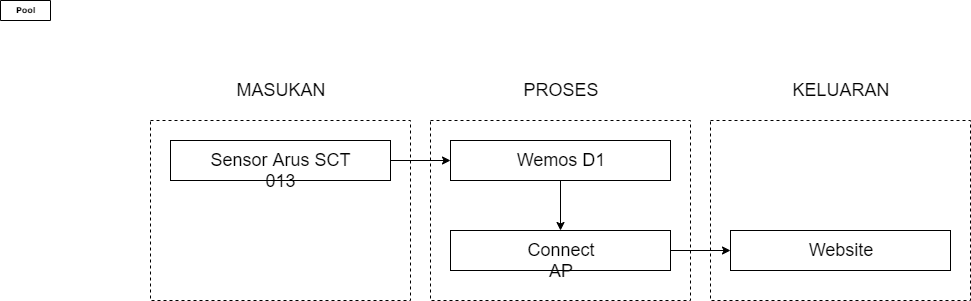

The diagram above was exported from draw.io. Its source (the exported page's mxGraphModel, read from the mxfile embedded in the PNG):
<mxGraphModel dx="1038" dy="548" grid="1" gridSize="10" guides="1" tooltips="1" connect="1" arrows="1" fold="1" page="1" pageScale="1" pageWidth="1100" pageHeight="850" background="#ffffff" math="0" shadow="0">
  <root>
    <mxCell id="0" />
    <mxCell id="1" parent="0" />
    <mxCell id="77e6c97f196da883-1" value="Pool" style="swimlane;html=1;childLayout=stackLayout;startSize=20;rounded=0;shadow=0;labelBackgroundColor=none;strokeColor=#000000;strokeWidth=1;fillColor=#ffffff;fontFamily=Verdana;fontSize=8;fontColor=#000000;align=center;" parent="1" vertex="1" collapsed="1">
      <mxGeometry x="20" y="10" width="50" height="20" as="geometry">
        <mxRectangle x="70" y="40" width="960" height="750" as="alternateBounds" />
      </mxGeometry>
    </mxCell>
    <mxCell id="77e6c97f196da883-2" value="Lane 1" style="swimlane;html=1;startSize=20;" parent="77e6c97f196da883-1" vertex="1">
      <mxGeometry y="20" width="160" as="geometry" />
    </mxCell>
    <mxCell id="77e6c97f196da883-8" value="" style="rounded=1;whiteSpace=wrap;html=1;shadow=0;labelBackgroundColor=none;strokeColor=#000000;strokeWidth=1;fillColor=#ffffff;fontFamily=Verdana;fontSize=8;fontColor=#000000;align=center;" parent="77e6c97f196da883-2" vertex="1">
      <mxGeometry x="20" y="65" width="100" height="60" as="geometry" />
    </mxCell>
    <mxCell id="77e6c97f196da883-9" value="" style="rounded=1;whiteSpace=wrap;html=1;shadow=0;labelBackgroundColor=none;strokeColor=#000000;strokeWidth=1;fillColor=#ffffff;fontFamily=Verdana;fontSize=8;fontColor=#000000;align=center;" parent="77e6c97f196da883-2" vertex="1">
      <mxGeometry x="20" y="155" width="100" height="60" as="geometry" />
    </mxCell>
    <mxCell id="77e6c97f196da883-10" value="" style="rounded=1;whiteSpace=wrap;html=1;shadow=0;labelBackgroundColor=none;strokeColor=#000000;strokeWidth=1;fillColor=#ffffff;fontFamily=Verdana;fontSize=8;fontColor=#000000;align=center;" parent="77e6c97f196da883-2" vertex="1">
      <mxGeometry x="30" y="560" width="100" height="60" as="geometry" />
    </mxCell>
    <mxCell id="77e6c97f196da883-26" style="edgeStyle=orthogonalEdgeStyle;rounded=1;html=1;labelBackgroundColor=none;startArrow=none;startFill=0;startSize=5;endArrow=classicThin;endFill=1;endSize=5;jettySize=auto;orthogonalLoop=1;strokeColor=#000000;strokeWidth=1;fontFamily=Verdana;fontSize=8;fontColor=#000000;" parent="77e6c97f196da883-1" source="77e6c97f196da883-8" target="77e6c97f196da883-11" edge="1">
      <mxGeometry relative="1" as="geometry" />
    </mxCell>
    <mxCell id="77e6c97f196da883-27" style="edgeStyle=orthogonalEdgeStyle;rounded=1;html=1;labelBackgroundColor=none;startArrow=none;startFill=0;startSize=5;endArrow=classicThin;endFill=1;endSize=5;jettySize=auto;orthogonalLoop=1;strokeColor=#000000;strokeWidth=1;fontFamily=Verdana;fontSize=8;fontColor=#000000;" parent="77e6c97f196da883-1" source="77e6c97f196da883-11" target="77e6c97f196da883-9" edge="1">
      <mxGeometry relative="1" as="geometry">
        <Array as="points">
          <mxPoint x="240" y="155" />
          <mxPoint x="70" y="155" />
        </Array>
      </mxGeometry>
    </mxCell>
    <mxCell id="77e6c97f196da883-28" style="edgeStyle=orthogonalEdgeStyle;rounded=1;html=1;labelBackgroundColor=none;startArrow=none;startFill=0;startSize=5;endArrow=classicThin;endFill=1;endSize=5;jettySize=auto;orthogonalLoop=1;strokeColor=#000000;strokeWidth=1;fontFamily=Verdana;fontSize=8;fontColor=#000000;" parent="77e6c97f196da883-1" source="77e6c97f196da883-9" target="77e6c97f196da883-12" edge="1">
      <mxGeometry relative="1" as="geometry" />
    </mxCell>
    <mxCell id="77e6c97f196da883-30" style="edgeStyle=orthogonalEdgeStyle;rounded=1;html=1;labelBackgroundColor=none;startArrow=none;startFill=0;startSize=5;endArrow=classicThin;endFill=1;endSize=5;jettySize=auto;orthogonalLoop=1;strokeColor=#000000;strokeWidth=1;fontFamily=Verdana;fontSize=8;fontColor=#000000;" parent="77e6c97f196da883-1" source="77e6c97f196da883-13" target="77e6c97f196da883-9" edge="1">
      <mxGeometry relative="1" as="geometry" />
    </mxCell>
    <mxCell id="77e6c97f196da883-31" style="edgeStyle=orthogonalEdgeStyle;rounded=1;html=1;labelBackgroundColor=none;startArrow=none;startFill=0;startSize=5;endArrow=classicThin;endFill=1;endSize=5;jettySize=auto;orthogonalLoop=1;strokeColor=#000000;strokeWidth=1;fontFamily=Verdana;fontSize=8;fontColor=#000000;" parent="77e6c97f196da883-1" source="77e6c97f196da883-16" target="77e6c97f196da883-9" edge="1">
      <mxGeometry relative="1" as="geometry" />
    </mxCell>
    <mxCell id="77e6c97f196da883-32" style="edgeStyle=orthogonalEdgeStyle;rounded=1;html=1;labelBackgroundColor=none;startArrow=none;startFill=0;startSize=5;endArrow=classicThin;endFill=1;endSize=5;jettySize=auto;orthogonalLoop=1;strokeColor=#000000;strokeWidth=1;fontFamily=Verdana;fontSize=8;fontColor=#000000;" parent="77e6c97f196da883-1" source="77e6c97f196da883-20" target="77e6c97f196da883-9" edge="1">
      <mxGeometry relative="1" as="geometry">
        <Array as="points">
          <mxPoint x="20" y="690" />
          <mxPoint x="20" y="370" />
          <mxPoint x="70" y="370" />
        </Array>
      </mxGeometry>
    </mxCell>
    <mxCell id="77e6c97f196da883-33" style="edgeStyle=orthogonalEdgeStyle;rounded=1;html=1;labelBackgroundColor=none;startArrow=none;startFill=0;startSize=5;endArrow=classicThin;endFill=1;endSize=5;jettySize=auto;orthogonalLoop=1;strokeColor=#000000;strokeWidth=1;fontFamily=Verdana;fontSize=8;fontColor=#000000;" parent="77e6c97f196da883-1" source="77e6c97f196da883-13" target="77e6c97f196da883-15" edge="1">
      <mxGeometry relative="1" as="geometry" />
    </mxCell>
    <mxCell id="77e6c97f196da883-39" style="edgeStyle=orthogonalEdgeStyle;rounded=1;html=1;labelBackgroundColor=none;startArrow=none;startFill=0;startSize=5;endArrow=classicThin;endFill=1;endSize=5;jettySize=auto;orthogonalLoop=1;strokeColor=#000000;strokeWidth=1;fontFamily=Verdana;fontSize=8;fontColor=#000000;" parent="77e6c97f196da883-1" source="77e6c97f196da883-20" target="77e6c97f196da883-23" edge="1">
      <mxGeometry relative="1" as="geometry" />
    </mxCell>
    <mxCell id="77e6c97f196da883-40" style="edgeStyle=orthogonalEdgeStyle;rounded=1;html=1;labelBackgroundColor=none;startArrow=none;startFill=0;startSize=5;endArrow=classicThin;endFill=1;endSize=5;jettySize=auto;orthogonalLoop=1;strokeColor=#000000;strokeWidth=1;fontFamily=Verdana;fontSize=8;fontColor=#000000;" parent="77e6c97f196da883-1" source="77e6c97f196da883-23" target="77e6c97f196da883-24" edge="1">
      <mxGeometry relative="1" as="geometry" />
    </mxCell>
    <mxCell id="107ba76e4e335f99-1" style="edgeStyle=orthogonalEdgeStyle;rounded=1;html=1;labelBackgroundColor=none;startArrow=none;startFill=0;startSize=5;endArrow=classicThin;endFill=1;endSize=5;jettySize=auto;orthogonalLoop=1;strokeColor=#000000;strokeWidth=1;fontFamily=Verdana;fontSize=8;fontColor=#000000;" parent="77e6c97f196da883-1" source="77e6c97f196da883-17" target="77e6c97f196da883-18" edge="1">
      <mxGeometry relative="1" as="geometry" />
    </mxCell>
    <mxCell id="107ba76e4e335f99-2" style="edgeStyle=orthogonalEdgeStyle;rounded=1;html=1;labelBackgroundColor=none;startArrow=none;startFill=0;startSize=5;endArrow=classicThin;endFill=1;endSize=5;jettySize=auto;orthogonalLoop=1;strokeColor=#000000;strokeWidth=1;fontFamily=Verdana;fontSize=8;fontColor=#000000;" parent="77e6c97f196da883-1" source="77e6c97f196da883-22" target="77e6c97f196da883-14" edge="1">
      <mxGeometry relative="1" as="geometry">
        <Array as="points">
          <mxPoint x="660" y="610" />
          <mxPoint x="660" y="550" />
          <mxPoint x="400" y="550" />
        </Array>
      </mxGeometry>
    </mxCell>
    <mxCell id="107ba76e4e335f99-3" style="edgeStyle=orthogonalEdgeStyle;rounded=1;html=1;labelBackgroundColor=none;startArrow=none;startFill=0;startSize=5;endArrow=classicThin;endFill=1;endSize=5;jettySize=auto;orthogonalLoop=1;strokeColor=#000000;strokeWidth=1;fontFamily=Verdana;fontSize=8;fontColor=#000000;" parent="77e6c97f196da883-1" source="77e6c97f196da883-22" target="77e6c97f196da883-19" edge="1">
      <mxGeometry relative="1" as="geometry" />
    </mxCell>
    <mxCell id="107ba76e4e335f99-4" style="edgeStyle=orthogonalEdgeStyle;rounded=1;html=1;labelBackgroundColor=none;startArrow=none;startFill=0;startSize=5;endArrow=classicThin;endFill=1;endSize=5;jettySize=auto;orthogonalLoop=1;strokeColor=#000000;strokeWidth=1;fontFamily=Verdana;fontSize=8;fontColor=#000000;" parent="77e6c97f196da883-1" source="77e6c97f196da883-22" target="77e6c97f196da883-10" edge="1">
      <mxGeometry relative="1" as="geometry">
        <Array as="points">
          <mxPoint x="660" y="610" />
          <mxPoint x="660" y="550" />
          <mxPoint x="80" y="550" />
        </Array>
      </mxGeometry>
    </mxCell>
    <mxCell id="107ba76e4e335f99-5" style="edgeStyle=orthogonalEdgeStyle;rounded=1;html=1;labelBackgroundColor=none;startArrow=none;startFill=0;startSize=5;endArrow=classicThin;endFill=1;endSize=5;jettySize=auto;orthogonalLoop=1;strokeColor=#000000;strokeWidth=1;fontFamily=Verdana;fontSize=8;fontColor=#000000;" parent="77e6c97f196da883-1" source="77e6c97f196da883-10" target="77e6c97f196da883-19" edge="1">
      <mxGeometry relative="1" as="geometry">
        <Array as="points">
          <mxPoint x="80" y="650" />
          <mxPoint x="490" y="650" />
          <mxPoint x="490" y="610" />
        </Array>
      </mxGeometry>
    </mxCell>
    <mxCell id="107ba76e4e335f99-6" style="edgeStyle=orthogonalEdgeStyle;rounded=1;html=1;labelBackgroundColor=none;startArrow=none;startFill=0;startSize=5;endArrow=classicThin;endFill=1;endSize=5;jettySize=auto;orthogonalLoop=1;strokeColor=#000000;strokeWidth=1;fontFamily=Verdana;fontSize=8;fontColor=#000000;" parent="77e6c97f196da883-1" source="77e6c97f196da883-14" target="77e6c97f196da883-19" edge="1">
      <mxGeometry relative="1" as="geometry" />
    </mxCell>
    <mxCell id="77e6c97f196da883-3" value="Lane 2" style="swimlane;html=1;startSize=20;" parent="77e6c97f196da883-1" vertex="1">
      <mxGeometry x="160" y="20" width="160" as="geometry" />
    </mxCell>
    <mxCell id="77e6c97f196da883-11" value="" style="rounded=1;whiteSpace=wrap;html=1;shadow=0;labelBackgroundColor=none;strokeColor=#000000;strokeWidth=1;fillColor=#ffffff;fontFamily=Verdana;fontSize=8;fontColor=#000000;align=center;" parent="77e6c97f196da883-3" vertex="1">
      <mxGeometry x="30" y="65" width="100" height="60" as="geometry" />
    </mxCell>
    <mxCell id="77e6c97f196da883-4" value="Lane 3" style="swimlane;html=1;startSize=20;" parent="77e6c97f196da883-1" vertex="1">
      <mxGeometry x="320" y="20" width="160" as="geometry" />
    </mxCell>
    <mxCell id="77e6c97f196da883-12" value="" style="rounded=1;whiteSpace=wrap;html=1;shadow=0;labelBackgroundColor=none;strokeColor=#000000;strokeWidth=1;fillColor=#ffffff;fontFamily=Verdana;fontSize=8;fontColor=#000000;align=center;" parent="77e6c97f196da883-4" vertex="1">
      <mxGeometry x="30" y="155" width="100" height="60" as="geometry" />
    </mxCell>
    <mxCell id="77e6c97f196da883-13" value="" style="rhombus;whiteSpace=wrap;html=1;rounded=0;shadow=0;labelBackgroundColor=none;strokeColor=#000000;strokeWidth=1;fillColor=#ffffff;fontFamily=Verdana;fontSize=8;fontColor=#000000;align=center;" parent="77e6c97f196da883-4" vertex="1">
      <mxGeometry x="40" y="240" width="80" height="60" as="geometry" />
    </mxCell>
    <mxCell id="77e6c97f196da883-14" value="" style="rounded=1;whiteSpace=wrap;html=1;shadow=0;labelBackgroundColor=none;strokeColor=#000000;strokeWidth=1;fillColor=#ffffff;fontFamily=Verdana;fontSize=8;fontColor=#000000;align=center;" parent="77e6c97f196da883-4" vertex="1">
      <mxGeometry x="30" y="560" width="100" height="60" as="geometry" />
    </mxCell>
    <mxCell id="77e6c97f196da883-29" style="edgeStyle=orthogonalEdgeStyle;rounded=1;html=1;labelBackgroundColor=none;startArrow=none;startFill=0;startSize=5;endArrow=classicThin;endFill=1;endSize=5;jettySize=auto;orthogonalLoop=1;strokeColor=#000000;strokeWidth=1;fontFamily=Verdana;fontSize=8;fontColor=#000000;" parent="77e6c97f196da883-4" source="77e6c97f196da883-12" target="77e6c97f196da883-13" edge="1">
      <mxGeometry relative="1" as="geometry" />
    </mxCell>
    <mxCell id="77e6c97f196da883-5" value="Lane 4" style="swimlane;html=1;startSize=20;" parent="77e6c97f196da883-1" vertex="1">
      <mxGeometry x="480" y="20" width="160" as="geometry" />
    </mxCell>
    <mxCell id="77e6c97f196da883-15" value="" style="rounded=1;whiteSpace=wrap;html=1;shadow=0;labelBackgroundColor=none;strokeColor=#000000;strokeWidth=1;fillColor=#ffffff;fontFamily=Verdana;fontSize=8;fontColor=#000000;align=center;" parent="77e6c97f196da883-5" vertex="1">
      <mxGeometry x="30" y="240" width="100" height="60" as="geometry" />
    </mxCell>
    <mxCell id="77e6c97f196da883-16" value="" style="rhombus;whiteSpace=wrap;html=1;rounded=0;shadow=0;labelBackgroundColor=none;strokeColor=#000000;strokeWidth=1;fillColor=#ffffff;fontFamily=Verdana;fontSize=8;fontColor=#000000;align=center;" parent="77e6c97f196da883-5" vertex="1">
      <mxGeometry x="40" y="320" width="80" height="60" as="geometry" />
    </mxCell>
    <mxCell id="77e6c97f196da883-17" value="" style="rounded=1;whiteSpace=wrap;html=1;shadow=0;labelBackgroundColor=none;strokeColor=#000000;strokeWidth=1;fillColor=#ffffff;fontFamily=Verdana;fontSize=8;fontColor=#000000;align=center;" parent="77e6c97f196da883-5" vertex="1">
      <mxGeometry x="30" y="400" width="100" height="60" as="geometry" />
    </mxCell>
    <mxCell id="77e6c97f196da883-19" value="" style="rounded=1;whiteSpace=wrap;html=1;shadow=0;labelBackgroundColor=none;strokeColor=#000000;strokeWidth=1;fillColor=#ffffff;fontFamily=Verdana;fontSize=8;fontColor=#000000;align=center;" parent="77e6c97f196da883-5" vertex="1">
      <mxGeometry x="30" y="560" width="100" height="60" as="geometry" />
    </mxCell>
    <mxCell id="77e6c97f196da883-20" value="" style="rhombus;whiteSpace=wrap;html=1;rounded=0;shadow=0;labelBackgroundColor=none;strokeColor=#000000;strokeWidth=1;fillColor=#ffffff;fontFamily=Verdana;fontSize=8;fontColor=#000000;align=center;" parent="77e6c97f196da883-5" vertex="1">
      <mxGeometry x="40" y="640" width="80" height="60" as="geometry" />
    </mxCell>
    <mxCell id="77e6c97f196da883-34" style="edgeStyle=orthogonalEdgeStyle;rounded=1;html=1;labelBackgroundColor=none;startArrow=none;startFill=0;startSize=5;endArrow=classicThin;endFill=1;endSize=5;jettySize=auto;orthogonalLoop=1;strokeColor=#000000;strokeWidth=1;fontFamily=Verdana;fontSize=8;fontColor=#000000;" parent="77e6c97f196da883-5" source="77e6c97f196da883-15" target="77e6c97f196da883-16" edge="1">
      <mxGeometry relative="1" as="geometry" />
    </mxCell>
    <mxCell id="77e6c97f196da883-35" style="edgeStyle=orthogonalEdgeStyle;rounded=1;html=1;labelBackgroundColor=none;startArrow=none;startFill=0;startSize=5;endArrow=classicThin;endFill=1;endSize=5;jettySize=auto;orthogonalLoop=1;strokeColor=#000000;strokeWidth=1;fontFamily=Verdana;fontSize=8;fontColor=#000000;" parent="77e6c97f196da883-5" source="77e6c97f196da883-16" target="77e6c97f196da883-17" edge="1">
      <mxGeometry relative="1" as="geometry" />
    </mxCell>
    <mxCell id="77e6c97f196da883-36" style="edgeStyle=orthogonalEdgeStyle;rounded=1;html=1;labelBackgroundColor=none;startArrow=none;startFill=0;startSize=5;endArrow=classicThin;endFill=1;endSize=5;jettySize=auto;orthogonalLoop=1;strokeColor=#000000;strokeWidth=1;fontFamily=Verdana;fontSize=8;fontColor=#000000;" parent="77e6c97f196da883-5" source="77e6c97f196da883-19" target="77e6c97f196da883-20" edge="1">
      <mxGeometry relative="1" as="geometry" />
    </mxCell>
    <mxCell id="77e6c97f196da883-6" value="Lane 5" style="swimlane;html=1;startSize=20;" parent="77e6c97f196da883-1" vertex="1">
      <mxGeometry x="640" y="20" width="160" as="geometry" />
    </mxCell>
    <mxCell id="77e6c97f196da883-18" value="" style="rounded=1;whiteSpace=wrap;html=1;shadow=0;labelBackgroundColor=none;strokeColor=#000000;strokeWidth=1;fillColor=#ffffff;fontFamily=Verdana;fontSize=8;fontColor=#000000;align=center;" parent="77e6c97f196da883-6" vertex="1">
      <mxGeometry x="30" y="400" width="100" height="60" as="geometry" />
    </mxCell>
    <mxCell id="77e6c97f196da883-21" value="" style="rounded=1;whiteSpace=wrap;html=1;shadow=0;labelBackgroundColor=none;strokeColor=#000000;strokeWidth=1;fillColor=#ffffff;fontFamily=Verdana;fontSize=8;fontColor=#000000;align=center;" parent="77e6c97f196da883-6" vertex="1">
      <mxGeometry x="30" y="480" width="100" height="60" as="geometry" />
    </mxCell>
    <mxCell id="77e6c97f196da883-22" value="" style="rounded=1;whiteSpace=wrap;html=1;shadow=0;labelBackgroundColor=none;strokeColor=#000000;strokeWidth=1;fillColor=#ffffff;fontFamily=Verdana;fontSize=8;fontColor=#000000;align=center;" parent="77e6c97f196da883-6" vertex="1">
      <mxGeometry x="30" y="560" width="100" height="60" as="geometry" />
    </mxCell>
    <mxCell id="77e6c97f196da883-23" value="" style="rounded=1;whiteSpace=wrap;html=1;shadow=0;labelBackgroundColor=none;strokeColor=#000000;strokeWidth=1;fillColor=#ffffff;fontFamily=Verdana;fontSize=8;fontColor=#000000;align=center;" parent="77e6c97f196da883-6" vertex="1">
      <mxGeometry x="30" y="640" width="100" height="60" as="geometry" />
    </mxCell>
    <mxCell id="77e6c97f196da883-37" style="edgeStyle=orthogonalEdgeStyle;rounded=1;html=1;labelBackgroundColor=none;startArrow=none;startFill=0;startSize=5;endArrow=classicThin;endFill=1;endSize=5;jettySize=auto;orthogonalLoop=1;strokeColor=#000000;strokeWidth=1;fontFamily=Verdana;fontSize=8;fontColor=#000000;" parent="77e6c97f196da883-6" source="77e6c97f196da883-18" target="77e6c97f196da883-21" edge="1">
      <mxGeometry relative="1" as="geometry" />
    </mxCell>
    <mxCell id="77e6c97f196da883-38" style="edgeStyle=orthogonalEdgeStyle;rounded=1;html=1;labelBackgroundColor=none;startArrow=none;startFill=0;startSize=5;endArrow=classicThin;endFill=1;endSize=5;jettySize=auto;orthogonalLoop=1;strokeColor=#000000;strokeWidth=1;fontFamily=Verdana;fontSize=8;fontColor=#000000;" parent="77e6c97f196da883-6" source="77e6c97f196da883-21" target="77e6c97f196da883-22" edge="1">
      <mxGeometry relative="1" as="geometry" />
    </mxCell>
    <mxCell id="77e6c97f196da883-7" value="Lane 6" style="swimlane;html=1;startSize=20;" parent="77e6c97f196da883-1" vertex="1">
      <mxGeometry x="800" y="20" width="160" as="geometry" />
    </mxCell>
    <mxCell id="77e6c97f196da883-24" value="" style="rounded=1;whiteSpace=wrap;html=1;shadow=0;labelBackgroundColor=none;strokeColor=#000000;strokeWidth=1;fillColor=#ffffff;fontFamily=Verdana;fontSize=8;fontColor=#000000;align=center;" parent="77e6c97f196da883-7" vertex="1">
      <mxGeometry x="30" y="640" width="100" height="60" as="geometry" />
    </mxCell>
    <mxCell id="Nk-0zHChrtWzIoYxId9U-1" value="" style="rounded=0;whiteSpace=wrap;html=1;dashed=1;" vertex="1" parent="1">
      <mxGeometry x="170" y="130" width="260" height="180" as="geometry" />
    </mxCell>
    <mxCell id="Nk-0zHChrtWzIoYxId9U-2" value="MASUKAN" style="text;html=1;strokeColor=none;fillColor=none;align=center;verticalAlign=middle;whiteSpace=wrap;rounded=0;dashed=1;fontSize=18;" vertex="1" parent="1">
      <mxGeometry x="280" y="90" width="40" height="20" as="geometry" />
    </mxCell>
    <mxCell id="Nk-0zHChrtWzIoYxId9U-3" value="Sensor Arus SCT 013" style="rounded=0;whiteSpace=wrap;html=1;fontSize=18;" vertex="1" parent="1">
      <mxGeometry x="190" y="150" width="220" height="40" as="geometry" />
    </mxCell>
    <mxCell id="Nk-0zHChrtWzIoYxId9U-4" value="" style="rounded=0;whiteSpace=wrap;html=1;dashed=1;" vertex="1" parent="1">
      <mxGeometry x="450" y="130" width="260" height="180" as="geometry" />
    </mxCell>
    <mxCell id="Nk-0zHChrtWzIoYxId9U-5" value="PROSES" style="text;html=1;strokeColor=none;fillColor=none;align=center;verticalAlign=middle;whiteSpace=wrap;rounded=0;dashed=1;fontSize=18;" vertex="1" parent="1">
      <mxGeometry x="560" y="90" width="40" height="20" as="geometry" />
    </mxCell>
    <mxCell id="Nk-0zHChrtWzIoYxId9U-14" value="" style="edgeStyle=orthogonalEdgeStyle;rounded=0;orthogonalLoop=1;jettySize=auto;html=1;fontSize=18;entryX=0.5;entryY=0;entryDx=0;entryDy=0;" edge="1" parent="1" source="Nk-0zHChrtWzIoYxId9U-6" target="Nk-0zHChrtWzIoYxId9U-12">
      <mxGeometry relative="1" as="geometry">
        <mxPoint x="580" y="270" as="targetPoint" />
      </mxGeometry>
    </mxCell>
    <mxCell id="Nk-0zHChrtWzIoYxId9U-6" value="Wemos D1" style="rounded=0;whiteSpace=wrap;html=1;fontSize=18;" vertex="1" parent="1">
      <mxGeometry x="470" y="150" width="220" height="40" as="geometry" />
    </mxCell>
    <mxCell id="Nk-0zHChrtWzIoYxId9U-7" value="" style="rounded=0;whiteSpace=wrap;html=1;dashed=1;" vertex="1" parent="1">
      <mxGeometry x="730" y="130" width="260" height="180" as="geometry" />
    </mxCell>
    <mxCell id="Nk-0zHChrtWzIoYxId9U-8" value="KELUARAN" style="text;html=1;strokeColor=none;fillColor=none;align=center;verticalAlign=middle;whiteSpace=wrap;rounded=0;dashed=1;fontSize=18;" vertex="1" parent="1">
      <mxGeometry x="840" y="90" width="40" height="20" as="geometry" />
    </mxCell>
    <mxCell id="Nk-0zHChrtWzIoYxId9U-9" value="Website" style="rounded=0;whiteSpace=wrap;html=1;fontSize=18;" vertex="1" parent="1">
      <mxGeometry x="750" y="240" width="220" height="40" as="geometry" />
    </mxCell>
    <mxCell id="Nk-0zHChrtWzIoYxId9U-11" value="" style="edgeStyle=orthogonalEdgeStyle;rounded=0;orthogonalLoop=1;jettySize=auto;html=1;fontSize=18;entryX=0;entryY=0.5;entryDx=0;entryDy=0;" edge="1" parent="1" source="Nk-0zHChrtWzIoYxId9U-3" target="Nk-0zHChrtWzIoYxId9U-6">
      <mxGeometry relative="1" as="geometry" />
    </mxCell>
    <mxCell id="Nk-0zHChrtWzIoYxId9U-12" value="Connect AP" style="rounded=0;whiteSpace=wrap;html=1;fontSize=18;" vertex="1" parent="1">
      <mxGeometry x="470" y="240" width="220" height="40" as="geometry" />
    </mxCell>
    <mxCell id="Nk-0zHChrtWzIoYxId9U-17" value="" style="endArrow=classic;html=1;fontSize=18;exitX=1;exitY=0.5;exitDx=0;exitDy=0;" edge="1" parent="1" source="Nk-0zHChrtWzIoYxId9U-12" target="Nk-0zHChrtWzIoYxId9U-9">
      <mxGeometry width="50" height="50" relative="1" as="geometry">
        <mxPoint x="685" y="400" as="sourcePoint" />
        <mxPoint x="735" y="350" as="targetPoint" />
      </mxGeometry>
    </mxCell>
  </root>
</mxGraphModel>